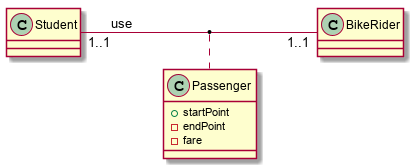

The diagram above was rendered by PlantUML. Its source (embedded in the PNG):
@startuml
 left to right direction
class Student
class BikeRider
class Passenger{
 +startPoint
 -endPoint
 -fare
}

Student "1..1" -- "1..1" BikeRider : use
(Student, BikeRider) .. Passenger
@enduml